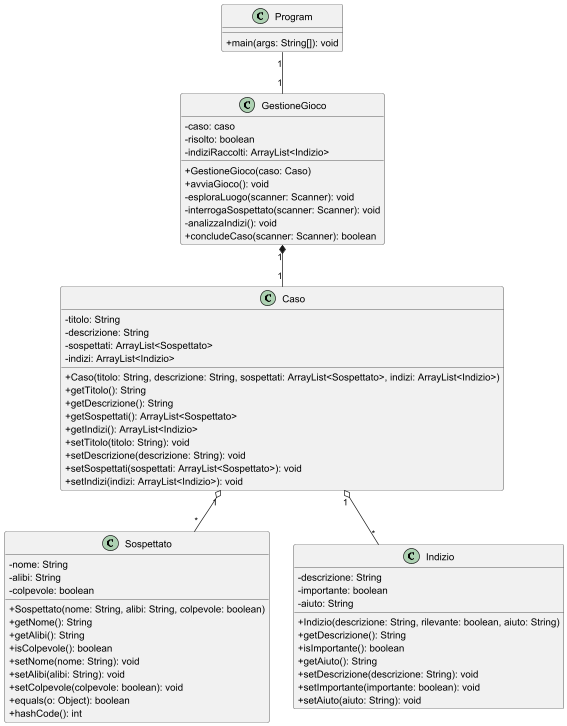

The diagram above was rendered by PlantUML. Its source (embedded in the PNG):
@startuml
skinparam classAttributeIconSize 0
class Program {
    +main(args: String[]): void
}

class GestioneGioco {
    -caso: caso
    -risolto: boolean
    -indiziRaccolti: ArrayList<Indizio>
    +GestioneGioco(caso: Caso)
    +avviaGioco(): void
    -esploraLuogo(scanner: Scanner): void
    -interrogaSospettato(scanner: Scanner): void
    -analizzaIndizi(): void
    +concludeCaso(scanner: Scanner): boolean
}

class Caso {
    -titolo: String
    -descrizione: String
    -sospettati: ArrayList<Sospettato>
    -indizi: ArrayList<Indizio>
    +Caso(titolo: String, descrizione: String, sospettati: ArrayList<Sospettato>, indizi: ArrayList<Indizio>)
    +getTitolo(): String
    +getDescrizione(): String
    +getSospettati(): ArrayList<Sospettato>
    +getIndizi(): ArrayList<Indizio>
    +setTitolo(titolo: String): void
    +setDescrizione(descrizione: String): void
    +setSospettati(sospettati: ArrayList<Sospettato>): void
    +setIndizi(indizi: ArrayList<Indizio>): void
}

class Sospettato {
    -nome: String
    -alibi: String
    -colpevole: boolean
    +Sospettato(nome: String, alibi: String, colpevole: boolean)
    +getNome(): String
    +getAlibi(): String
    +isColpevole(): boolean
    +setNome(nome: String): void
    +setAlibi(alibi: String): void
    +setColpevole(colpevole: boolean): void
    +equals(o: Object): boolean
    +hashCode(): int
}

class Indizio {
    -descrizione: String
    -importante: boolean
    -aiuto: String
    +Indizio(descrizione: String, rilevante: boolean, aiuto: String)
    +getDescrizione(): String
    +isImportante(): boolean
    +getAiuto(): String
    +setDescrizione(descrizione: String): void
    +setImportante(importante: boolean): void
    +setAiuto(aiuto: String): void
}

Program "1" -- "1" GestioneGioco
GestioneGioco "1"*--“1" Caso
Caso "1" o-- "*" Sospettato
Caso "1" o-- "*" Indizio
@enduml